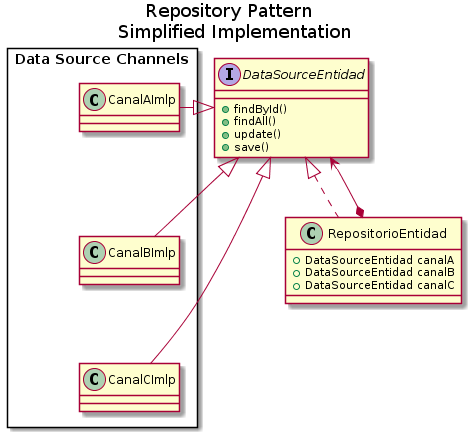

The diagram above was rendered by PlantUML. Its source (embedded in the PNG):
@startuml

title Repository Pattern \n Simplified Implementation

class RepositorioEntidad{
    + DataSourceEntidad canalA
    + DataSourceEntidad canalB
    + DataSourceEntidad canalC
}
rectangle "Data Source Channels"{
    class CanalAImlp{}
    class CanalBImlp{}
    class CanalCImlp{}
}

interface DataSourceEntidad{
    + findById()
    + findAll()
    + update()
    + save()
}

RepositorioEntidad .up.|> DataSourceEntidad
RepositorioEntidad *-up-> DataSourceEntidad
DataSourceEntidad <|- CanalAImlp
DataSourceEntidad <|- CanalBImlp
DataSourceEntidad <|- CanalCImlp
CanalAImlp -[hidden]- CanalBImlp
CanalBImlp -[hidden]- CanalCImlp
@enduml